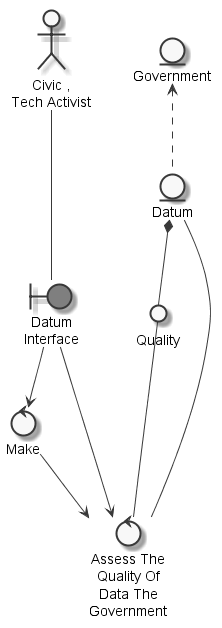

The diagram above was rendered by PlantUML. Its source (embedded in the PNG):
@startuml
	skinparam defaultTextAlignment center
	skinparam monochrome true

	entity "Datum" as thingdatum
	entity "Government" as thinggovernment
	actor "Civic ,\nTech Activist" as actorcivictechactivist
	circle "Quality" as thingquality
	boundary "Datum\nInterface" as thingdatuminterface #grey
	control "Make" as controlmakeassessquality
	control "Assess The\nQuality Of\nData The\nGovernment" as controlassessquality

	thinggovernment <.. thingdatum
	thingdatum *-- thingquality
	actorcivictechactivist --- thingdatuminterface
	thingdatuminterface --> controlmakeassessquality
	controlmakeassessquality --> controlassessquality
	thingquality --- controlassessquality
	thingdatum --- controlassessquality
	thingdatuminterface --> controlassessquality

@enduml